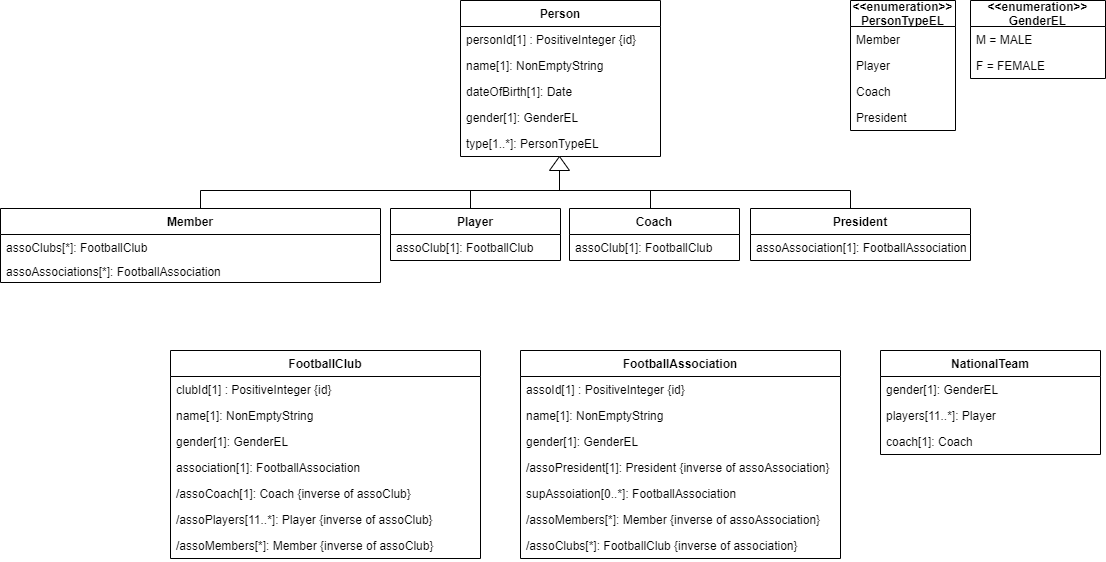

The diagram above was exported from draw.io. Its source (the exported page's mxGraphModel, read from the mxfile embedded in the PNG):
<mxGraphModel dx="674" dy="434" grid="1" gridSize="10" guides="1" tooltips="1" connect="1" arrows="1" fold="1" page="1" pageScale="1" pageWidth="850" pageHeight="1100" math="0" shadow="0" extFonts="Permanent Marker^https://fonts.googleapis.com/css?family=Permanent+Marker">
  <root>
    <mxCell id="0" />
    <mxCell id="1" parent="0" />
    <mxCell id="GBgEUCnKZf3J1MCklBzV-1" value="Person" style="swimlane;fontStyle=1;childLayout=stackLayout;horizontal=1;startSize=26;horizontalStack=0;resizeParent=1;resizeParentMax=0;resizeLast=0;collapsible=1;marginBottom=0;" parent="1" vertex="1">
      <mxGeometry x="460" y="10" width="200" height="156" as="geometry" />
    </mxCell>
    <mxCell id="GBgEUCnKZf3J1MCklBzV-2" value="personId[1] : PositiveInteger {id}" style="text;strokeColor=none;fillColor=none;align=left;verticalAlign=top;spacingLeft=4;spacingRight=4;overflow=hidden;rotatable=0;points=[[0,0.5],[1,0.5]];portConstraint=eastwest;" parent="GBgEUCnKZf3J1MCklBzV-1" vertex="1">
      <mxGeometry y="26" width="200" height="26" as="geometry" />
    </mxCell>
    <mxCell id="GBgEUCnKZf3J1MCklBzV-3" value="name[1]: NonEmptyString" style="text;strokeColor=none;fillColor=none;align=left;verticalAlign=top;spacingLeft=4;spacingRight=4;overflow=hidden;rotatable=0;points=[[0,0.5],[1,0.5]];portConstraint=eastwest;" parent="GBgEUCnKZf3J1MCklBzV-1" vertex="1">
      <mxGeometry y="52" width="200" height="26" as="geometry" />
    </mxCell>
    <mxCell id="qQrQkJa5Y79n_lS24crS-2" value="dateOfBirth[1]: Date" style="text;strokeColor=none;fillColor=none;align=left;verticalAlign=top;spacingLeft=4;spacingRight=4;overflow=hidden;rotatable=0;points=[[0,0.5],[1,0.5]];portConstraint=eastwest;" parent="GBgEUCnKZf3J1MCklBzV-1" vertex="1">
      <mxGeometry y="78" width="200" height="26" as="geometry" />
    </mxCell>
    <mxCell id="qQrQkJa5Y79n_lS24crS-1" value="gender[1]: GenderEL" style="text;strokeColor=none;fillColor=none;align=left;verticalAlign=top;spacingLeft=4;spacingRight=4;overflow=hidden;rotatable=0;points=[[0,0.5],[1,0.5]];portConstraint=eastwest;" parent="GBgEUCnKZf3J1MCklBzV-1" vertex="1">
      <mxGeometry y="104" width="200" height="26" as="geometry" />
    </mxCell>
    <mxCell id="qQrQkJa5Y79n_lS24crS-16" value="type[1..*]: PersonTypeEL" style="text;strokeColor=none;fillColor=none;align=left;verticalAlign=top;spacingLeft=4;spacingRight=4;overflow=hidden;rotatable=0;points=[[0,0.5],[1,0.5]];portConstraint=eastwest;" parent="GBgEUCnKZf3J1MCklBzV-1" vertex="1">
      <mxGeometry y="130" width="200" height="26" as="geometry" />
    </mxCell>
    <mxCell id="GBgEUCnKZf3J1MCklBzV-5" value="Player" style="swimlane;fontStyle=1;childLayout=stackLayout;horizontal=1;startSize=26;horizontalStack=0;resizeParent=1;resizeParentMax=0;resizeLast=0;collapsible=1;marginBottom=0;" parent="1" vertex="1">
      <mxGeometry x="390" y="218" width="170" height="52" as="geometry" />
    </mxCell>
    <mxCell id="qQrQkJa5Y79n_lS24crS-18" value="assoClub[1]: FootballClub" style="text;strokeColor=none;fillColor=none;align=left;verticalAlign=top;spacingLeft=4;spacingRight=4;overflow=hidden;rotatable=0;points=[[0,0.5],[1,0.5]];portConstraint=eastwest;" parent="GBgEUCnKZf3J1MCklBzV-5" vertex="1">
      <mxGeometry y="26" width="170" height="26" as="geometry" />
    </mxCell>
    <mxCell id="GBgEUCnKZf3J1MCklBzV-8" value="Member" style="swimlane;fontStyle=1;childLayout=stackLayout;horizontal=1;startSize=26;horizontalStack=0;resizeParent=1;resizeParentMax=0;resizeLast=0;collapsible=1;marginBottom=0;" parent="1" vertex="1">
      <mxGeometry y="218" width="380" height="74" as="geometry" />
    </mxCell>
    <mxCell id="qQrQkJa5Y79n_lS24crS-17" value="assoClubs[*]: FootballClub" style="text;strokeColor=none;fillColor=none;align=left;verticalAlign=top;spacingLeft=4;spacingRight=4;overflow=hidden;rotatable=0;points=[[0,0.5],[1,0.5]];portConstraint=eastwest;" parent="GBgEUCnKZf3J1MCklBzV-8" vertex="1">
      <mxGeometry y="26" width="380" height="24" as="geometry" />
    </mxCell>
    <mxCell id="qQrQkJa5Y79n_lS24crS-70" value="assoAssociations[*]: FootballAssociation" style="text;strokeColor=none;fillColor=none;align=left;verticalAlign=top;spacingLeft=4;spacingRight=4;overflow=hidden;rotatable=0;points=[[0,0.5],[1,0.5]];portConstraint=eastwest;" parent="GBgEUCnKZf3J1MCklBzV-8" vertex="1">
      <mxGeometry y="50" width="380" height="24" as="geometry" />
    </mxCell>
    <mxCell id="qQrQkJa5Y79n_lS24crS-4" value="&lt;&lt;enumeration&gt;&gt;&#10;GenderEL" style="swimlane;fontStyle=1;childLayout=stackLayout;horizontal=1;startSize=26;horizontalStack=0;resizeParent=1;resizeParentMax=0;resizeLast=0;collapsible=1;marginBottom=0;" parent="1" vertex="1">
      <mxGeometry x="970" y="10" width="135" height="78" as="geometry" />
    </mxCell>
    <mxCell id="qQrQkJa5Y79n_lS24crS-5" value="M = MALE" style="text;strokeColor=none;fillColor=none;align=left;verticalAlign=top;spacingLeft=4;spacingRight=4;overflow=hidden;rotatable=0;points=[[0,0.5],[1,0.5]];portConstraint=eastwest;" parent="qQrQkJa5Y79n_lS24crS-4" vertex="1">
      <mxGeometry y="26" width="135" height="26" as="geometry" />
    </mxCell>
    <mxCell id="qQrQkJa5Y79n_lS24crS-6" value="F = FEMALE" style="text;strokeColor=none;fillColor=none;align=left;verticalAlign=top;spacingLeft=4;spacingRight=4;overflow=hidden;rotatable=0;points=[[0,0.5],[1,0.5]];portConstraint=eastwest;" parent="qQrQkJa5Y79n_lS24crS-4" vertex="1">
      <mxGeometry y="52" width="135" height="26" as="geometry" />
    </mxCell>
    <mxCell id="qQrQkJa5Y79n_lS24crS-9" value="&lt;&lt;enumeration&gt;&gt;&#10;PersonTypeEL" style="swimlane;fontStyle=1;childLayout=stackLayout;horizontal=1;startSize=26;horizontalStack=0;resizeParent=1;resizeParentMax=0;resizeLast=0;collapsible=1;marginBottom=0;" parent="1" vertex="1">
      <mxGeometry x="850" y="10" width="105" height="130" as="geometry" />
    </mxCell>
    <mxCell id="qQrQkJa5Y79n_lS24crS-10" value="Member" style="text;strokeColor=none;fillColor=none;align=left;verticalAlign=top;spacingLeft=4;spacingRight=4;overflow=hidden;rotatable=0;points=[[0,0.5],[1,0.5]];portConstraint=eastwest;" parent="qQrQkJa5Y79n_lS24crS-9" vertex="1">
      <mxGeometry y="26" width="105" height="26" as="geometry" />
    </mxCell>
    <mxCell id="qQrQkJa5Y79n_lS24crS-11" value="Player" style="text;strokeColor=none;fillColor=none;align=left;verticalAlign=top;spacingLeft=4;spacingRight=4;overflow=hidden;rotatable=0;points=[[0,0.5],[1,0.5]];portConstraint=eastwest;" parent="qQrQkJa5Y79n_lS24crS-9" vertex="1">
      <mxGeometry y="52" width="105" height="26" as="geometry" />
    </mxCell>
    <mxCell id="qQrQkJa5Y79n_lS24crS-12" value="Coach" style="text;strokeColor=none;fillColor=none;align=left;verticalAlign=top;spacingLeft=4;spacingRight=4;overflow=hidden;rotatable=0;points=[[0,0.5],[1,0.5]];portConstraint=eastwest;" parent="qQrQkJa5Y79n_lS24crS-9" vertex="1">
      <mxGeometry y="78" width="105" height="26" as="geometry" />
    </mxCell>
    <mxCell id="qQrQkJa5Y79n_lS24crS-13" value="President" style="text;strokeColor=none;fillColor=none;align=left;verticalAlign=top;spacingLeft=4;spacingRight=4;overflow=hidden;rotatable=0;points=[[0,0.5],[1,0.5]];portConstraint=eastwest;" parent="qQrQkJa5Y79n_lS24crS-9" vertex="1">
      <mxGeometry y="104" width="105" height="26" as="geometry" />
    </mxCell>
    <mxCell id="qQrQkJa5Y79n_lS24crS-19" value="Coach" style="swimlane;fontStyle=1;childLayout=stackLayout;horizontal=1;startSize=26;horizontalStack=0;resizeParent=1;resizeParentMax=0;resizeLast=0;collapsible=1;marginBottom=0;" parent="1" vertex="1">
      <mxGeometry x="569" y="218" width="170" height="52" as="geometry" />
    </mxCell>
    <mxCell id="qQrQkJa5Y79n_lS24crS-20" value="assoClub[1]: FootballClub" style="text;strokeColor=none;fillColor=none;align=left;verticalAlign=top;spacingLeft=4;spacingRight=4;overflow=hidden;rotatable=0;points=[[0,0.5],[1,0.5]];portConstraint=eastwest;" parent="qQrQkJa5Y79n_lS24crS-19" vertex="1">
      <mxGeometry y="26" width="170" height="26" as="geometry" />
    </mxCell>
    <mxCell id="qQrQkJa5Y79n_lS24crS-21" value="President" style="swimlane;fontStyle=1;childLayout=stackLayout;horizontal=1;startSize=26;horizontalStack=0;resizeParent=1;resizeParentMax=0;resizeLast=0;collapsible=1;marginBottom=0;" parent="1" vertex="1">
      <mxGeometry x="750" y="218" width="220" height="52" as="geometry" />
    </mxCell>
    <mxCell id="qQrQkJa5Y79n_lS24crS-22" value="assoAssociation[1]: FootballAssociation" style="text;strokeColor=none;fillColor=none;align=left;verticalAlign=top;spacingLeft=4;spacingRight=4;overflow=hidden;rotatable=0;points=[[0,0.5],[1,0.5]];portConstraint=eastwest;" parent="qQrQkJa5Y79n_lS24crS-21" vertex="1">
      <mxGeometry y="26" width="220" height="26" as="geometry" />
    </mxCell>
    <mxCell id="qQrQkJa5Y79n_lS24crS-38" value="" style="strokeWidth=1;html=1;shape=mxgraph.flowchart.annotation_1;align=left;pointerEvents=1;direction=south;" parent="1" vertex="1">
      <mxGeometry x="200" y="200" width="650" height="18" as="geometry" />
    </mxCell>
    <mxCell id="qQrQkJa5Y79n_lS24crS-40" value="" style="shape=partialRectangle;whiteSpace=wrap;html=1;bottom=0;top=0;fillColor=none;strokeWidth=1;" parent="1" vertex="1">
      <mxGeometry x="470" y="200" width="180" height="18" as="geometry" />
    </mxCell>
    <mxCell id="qQrQkJa5Y79n_lS24crS-41" value="" style="triangle;whiteSpace=wrap;html=1;strokeWidth=1;direction=north;" parent="1" vertex="1">
      <mxGeometry x="549" y="166" width="20" height="14" as="geometry" />
    </mxCell>
    <mxCell id="qQrQkJa5Y79n_lS24crS-42" value="" style="endArrow=none;html=1;" parent="1" edge="1">
      <mxGeometry width="50" height="50" relative="1" as="geometry">
        <mxPoint x="559" y="200" as="sourcePoint" />
        <mxPoint x="559" y="180" as="targetPoint" />
      </mxGeometry>
    </mxCell>
    <mxCell id="qQrQkJa5Y79n_lS24crS-44" value="FootballClub" style="swimlane;fontStyle=1;childLayout=stackLayout;horizontal=1;startSize=26;horizontalStack=0;resizeParent=1;resizeParentMax=0;resizeLast=0;collapsible=1;marginBottom=0;strokeWidth=1;" parent="1" vertex="1">
      <mxGeometry x="170" y="360" width="310" height="208" as="geometry" />
    </mxCell>
    <mxCell id="qQrQkJa5Y79n_lS24crS-45" value="clubId[1] : PositiveInteger {id}" style="text;strokeColor=none;fillColor=none;align=left;verticalAlign=top;spacingLeft=4;spacingRight=4;overflow=hidden;rotatable=0;points=[[0,0.5],[1,0.5]];portConstraint=eastwest;" parent="qQrQkJa5Y79n_lS24crS-44" vertex="1">
      <mxGeometry y="26" width="310" height="26" as="geometry" />
    </mxCell>
    <mxCell id="qQrQkJa5Y79n_lS24crS-46" value="name[1]: NonEmptyString" style="text;strokeColor=none;fillColor=none;align=left;verticalAlign=top;spacingLeft=4;spacingRight=4;overflow=hidden;rotatable=0;points=[[0,0.5],[1,0.5]];portConstraint=eastwest;" parent="qQrQkJa5Y79n_lS24crS-44" vertex="1">
      <mxGeometry y="52" width="310" height="26" as="geometry" />
    </mxCell>
    <mxCell id="qQrQkJa5Y79n_lS24crS-61" value="gender[1]: GenderEL" style="text;strokeColor=none;fillColor=none;align=left;verticalAlign=top;spacingLeft=4;spacingRight=4;overflow=hidden;rotatable=0;points=[[0,0.5],[1,0.5]];portConstraint=eastwest;" parent="qQrQkJa5Y79n_lS24crS-44" vertex="1">
      <mxGeometry y="78" width="310" height="26" as="geometry" />
    </mxCell>
    <mxCell id="qQrQkJa5Y79n_lS24crS-47" value="association[1]: FootballAssociation" style="text;strokeColor=none;fillColor=none;align=left;verticalAlign=top;spacingLeft=4;spacingRight=4;overflow=hidden;rotatable=0;points=[[0,0.5],[1,0.5]];portConstraint=eastwest;" parent="qQrQkJa5Y79n_lS24crS-44" vertex="1">
      <mxGeometry y="104" width="310" height="26" as="geometry" />
    </mxCell>
    <mxCell id="qQrQkJa5Y79n_lS24crS-49" value="/assoCoach[1]: Coach {inverse of assoClub}" style="text;strokeColor=none;fillColor=none;align=left;verticalAlign=top;spacingLeft=4;spacingRight=4;overflow=hidden;rotatable=0;points=[[0,0.5],[1,0.5]];portConstraint=eastwest;" parent="qQrQkJa5Y79n_lS24crS-44" vertex="1">
      <mxGeometry y="130" width="310" height="26" as="geometry" />
    </mxCell>
    <mxCell id="qQrQkJa5Y79n_lS24crS-48" value="/assoPlayers[11..*]: Player {inverse of assoClub}" style="text;strokeColor=none;fillColor=none;align=left;verticalAlign=top;spacingLeft=4;spacingRight=4;overflow=hidden;rotatable=0;points=[[0,0.5],[1,0.5]];portConstraint=eastwest;" parent="qQrQkJa5Y79n_lS24crS-44" vertex="1">
      <mxGeometry y="156" width="310" height="26" as="geometry" />
    </mxCell>
    <mxCell id="qQrQkJa5Y79n_lS24crS-64" value="/assoMembers[*]: Member {inverse of assoClub}" style="text;strokeColor=none;fillColor=none;align=left;verticalAlign=top;spacingLeft=4;spacingRight=4;overflow=hidden;rotatable=0;points=[[0,0.5],[1,0.5]];portConstraint=eastwest;" parent="qQrQkJa5Y79n_lS24crS-44" vertex="1">
      <mxGeometry y="182" width="310" height="26" as="geometry" />
    </mxCell>
    <mxCell id="qQrQkJa5Y79n_lS24crS-50" value="FootballAssociation" style="swimlane;fontStyle=1;childLayout=stackLayout;horizontal=1;startSize=26;horizontalStack=0;resizeParent=1;resizeParentMax=0;resizeLast=0;collapsible=1;marginBottom=0;strokeWidth=1;" parent="1" vertex="1">
      <mxGeometry x="520" y="360" width="320" height="208" as="geometry" />
    </mxCell>
    <mxCell id="qQrQkJa5Y79n_lS24crS-51" value="assoId[1] : PositiveInteger {id}" style="text;strokeColor=none;fillColor=none;align=left;verticalAlign=top;spacingLeft=4;spacingRight=4;overflow=hidden;rotatable=0;points=[[0,0.5],[1,0.5]];portConstraint=eastwest;" parent="qQrQkJa5Y79n_lS24crS-50" vertex="1">
      <mxGeometry y="26" width="320" height="26" as="geometry" />
    </mxCell>
    <mxCell id="qQrQkJa5Y79n_lS24crS-52" value="name[1]: NonEmptyString" style="text;strokeColor=none;fillColor=none;align=left;verticalAlign=top;spacingLeft=4;spacingRight=4;overflow=hidden;rotatable=0;points=[[0,0.5],[1,0.5]];portConstraint=eastwest;" parent="qQrQkJa5Y79n_lS24crS-50" vertex="1">
      <mxGeometry y="52" width="320" height="26" as="geometry" />
    </mxCell>
    <mxCell id="qQrQkJa5Y79n_lS24crS-62" value="gender[1]: GenderEL" style="text;strokeColor=none;fillColor=none;align=left;verticalAlign=top;spacingLeft=4;spacingRight=4;overflow=hidden;rotatable=0;points=[[0,0.5],[1,0.5]];portConstraint=eastwest;" parent="qQrQkJa5Y79n_lS24crS-50" vertex="1">
      <mxGeometry y="78" width="320" height="26" as="geometry" />
    </mxCell>
    <mxCell id="qQrQkJa5Y79n_lS24crS-53" value="/assoPresident[1]: President {inverse of assoAssociation}" style="text;strokeColor=none;fillColor=none;align=left;verticalAlign=top;spacingLeft=4;spacingRight=4;overflow=hidden;rotatable=0;points=[[0,0.5],[1,0.5]];portConstraint=eastwest;" parent="qQrQkJa5Y79n_lS24crS-50" vertex="1">
      <mxGeometry y="104" width="320" height="26" as="geometry" />
    </mxCell>
    <mxCell id="qQrQkJa5Y79n_lS24crS-54" value="supAssoiation[0..*]: FootballAssociation" style="text;strokeColor=none;fillColor=none;align=left;verticalAlign=top;spacingLeft=4;spacingRight=4;overflow=hidden;rotatable=0;points=[[0,0.5],[1,0.5]];portConstraint=eastwest;" parent="qQrQkJa5Y79n_lS24crS-50" vertex="1">
      <mxGeometry y="130" width="320" height="26" as="geometry" />
    </mxCell>
    <mxCell id="qQrQkJa5Y79n_lS24crS-65" value="/assoMembers[*]: Member {inverse of assoAssociation}" style="text;strokeColor=none;fillColor=none;align=left;verticalAlign=top;spacingLeft=4;spacingRight=4;overflow=hidden;rotatable=0;points=[[0,0.5],[1,0.5]];portConstraint=eastwest;" parent="qQrQkJa5Y79n_lS24crS-50" vertex="1">
      <mxGeometry y="156" width="320" height="26" as="geometry" />
    </mxCell>
    <mxCell id="qQrQkJa5Y79n_lS24crS-66" value="/assoClubs[*]: FootballClub {inverse of association}" style="text;strokeColor=none;fillColor=none;align=left;verticalAlign=top;spacingLeft=4;spacingRight=4;overflow=hidden;rotatable=0;points=[[0,0.5],[1,0.5]];portConstraint=eastwest;" parent="qQrQkJa5Y79n_lS24crS-50" vertex="1">
      <mxGeometry y="182" width="320" height="26" as="geometry" />
    </mxCell>
    <mxCell id="qQrQkJa5Y79n_lS24crS-56" value="NationalTeam" style="swimlane;fontStyle=1;childLayout=stackLayout;horizontal=1;startSize=26;horizontalStack=0;resizeParent=1;resizeParentMax=0;resizeLast=0;collapsible=1;marginBottom=0;strokeWidth=1;" parent="1" vertex="1">
      <mxGeometry x="880" y="360" width="220" height="104" as="geometry" />
    </mxCell>
    <mxCell id="qQrQkJa5Y79n_lS24crS-63" value="gender[1]: GenderEL" style="text;strokeColor=none;fillColor=none;align=left;verticalAlign=top;spacingLeft=4;spacingRight=4;overflow=hidden;rotatable=0;points=[[0,0.5],[1,0.5]];portConstraint=eastwest;" parent="qQrQkJa5Y79n_lS24crS-56" vertex="1">
      <mxGeometry y="26" width="220" height="26" as="geometry" />
    </mxCell>
    <mxCell id="qQrQkJa5Y79n_lS24crS-57" value="players[11..*]: Player" style="text;strokeColor=none;fillColor=none;align=left;verticalAlign=top;spacingLeft=4;spacingRight=4;overflow=hidden;rotatable=0;points=[[0,0.5],[1,0.5]];portConstraint=eastwest;" parent="qQrQkJa5Y79n_lS24crS-56" vertex="1">
      <mxGeometry y="52" width="220" height="26" as="geometry" />
    </mxCell>
    <mxCell id="qQrQkJa5Y79n_lS24crS-58" value="coach[1]: Coach" style="text;strokeColor=none;fillColor=none;align=left;verticalAlign=top;spacingLeft=4;spacingRight=4;overflow=hidden;rotatable=0;points=[[0,0.5],[1,0.5]];portConstraint=eastwest;" parent="qQrQkJa5Y79n_lS24crS-56" vertex="1">
      <mxGeometry y="78" width="220" height="26" as="geometry" />
    </mxCell>
  </root>
</mxGraphModel>